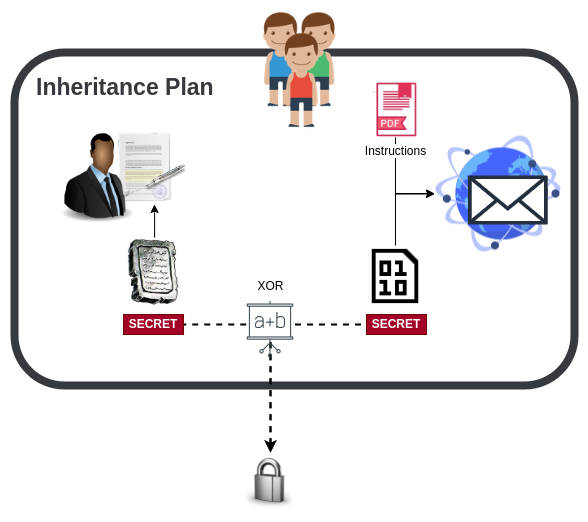

The diagram above was exported from draw.io. Its source (the exported page's mxGraphModel, read from the mxfile embedded in the PNG):
<mxGraphModel dx="2831" dy="1245" grid="1" gridSize="10" guides="1" tooltips="1" connect="1" arrows="1" fold="1" page="1" pageScale="1" pageWidth="827" pageHeight="1169" math="0" shadow="0">
  <root>
    <mxCell id="0" />
    <mxCell id="1" parent="0" />
    <mxCell id="2" value="" style="rounded=1;whiteSpace=wrap;html=1;fontFamily=Helvetica;fontSize=12;strokeColor=#36393d;strokeWidth=8;fillColor=none;" vertex="1" parent="1">
      <mxGeometry x="110" y="80" width="560" height="333" as="geometry" />
    </mxCell>
    <mxCell id="3" value="" style="shape=image;html=1;verticalAlign=top;verticalLabelPosition=bottom;labelBackgroundColor=#ffffff;imageAspect=0;aspect=fixed;image=https://cdn4.iconfinder.com/data/icons/3d_icons/128/lock.png;fontFamily=Helvetica;fontSize=12;fontColor=default;align=center;strokeColor=default;fillColor=default;" vertex="1" parent="1">
      <mxGeometry x="337" y="480" width="58" height="58" as="geometry" />
    </mxCell>
    <mxCell id="4" style="edgeStyle=orthogonalEdgeStyle;rounded=0;orthogonalLoop=1;jettySize=auto;html=1;startArrow=classic;startFill=0;endArrow=none;endFill=0;dashed=1;exitX=0.5;exitY=0;exitDx=0;exitDy=0;strokeWidth=2;entryX=1;entryY=0.5;entryDx=0;entryDy=0;" edge="1" source="3" target="27" parent="1">
      <mxGeometry relative="1" as="geometry">
        <mxPoint x="346" y="398" as="sourcePoint" />
        <Array as="points">
          <mxPoint x="366" y="352" />
        </Array>
        <mxPoint x="278" y="329.00000000000045" as="targetPoint" />
      </mxGeometry>
    </mxCell>
    <mxCell id="5" style="edgeStyle=orthogonalEdgeStyle;rounded=0;orthogonalLoop=1;jettySize=auto;html=1;startArrow=classic;startFill=1;endArrow=none;endFill=0;dashed=1;exitX=0.5;exitY=0;exitDx=0;exitDy=0;strokeWidth=2;entryX=0;entryY=0.5;entryDx=0;entryDy=0;" edge="1" source="3" target="26" parent="1">
      <mxGeometry relative="1" as="geometry">
        <mxPoint x="376" y="398" as="sourcePoint" />
        <Array as="points">
          <mxPoint x="366" y="352" />
        </Array>
        <mxPoint x="462" y="329.00000000000045" as="targetPoint" />
      </mxGeometry>
    </mxCell>
    <mxCell id="6" value="" style="shape=image;verticalLabelPosition=bottom;labelBackgroundColor=default;verticalAlign=top;aspect=fixed;imageAspect=0;image=http://img4.wikia.nocookie.net/__cb20120626055902/finalfantasy/images/b/b2/FF1_Slab.png;" vertex="1" parent="1">
      <mxGeometry x="220.55000000000004" y="265" width="56.91" height="70" as="geometry" />
    </mxCell>
    <mxCell id="7" value="" style="shape=image;html=1;verticalAlign=top;verticalLabelPosition=bottom;labelBackgroundColor=#ffffff;imageAspect=0;aspect=fixed;image=https://cdn0.iconfinder.com/data/icons/octicons/1024/file-binary-128.png" vertex="1" parent="1">
      <mxGeometry x="460.00000000000017" y="273" width="62" height="62" as="geometry" />
    </mxCell>
    <mxCell id="8" value="" style="group" vertex="1" connectable="0" parent="1">
      <mxGeometry x="326.9200000000001" y="37.500000000000014" width="136.61" height="120" as="geometry" />
    </mxCell>
    <mxCell id="9" value="" style="shape=image;html=1;verticalAlign=top;verticalLabelPosition=bottom;labelBackgroundColor=#ffffff;imageAspect=0;aspect=fixed;image=https://cdn4.iconfinder.com/data/icons/little-boy/128/Little_Boy_Green.png" vertex="1" parent="8">
      <mxGeometry x="37.510651742703345" width="99.095434975561" height="99.095434975561" as="geometry" />
    </mxCell>
    <mxCell id="10" value="" style="shape=image;html=1;verticalAlign=top;verticalLabelPosition=bottom;labelBackgroundColor=#ffffff;imageAspect=0;aspect=fixed;image=https://cdn4.iconfinder.com/data/icons/little-boy/128/Little_Boy_Blue.png" vertex="1" parent="8">
      <mxGeometry width="99.095434975561" height="99.095434975561" as="geometry" />
    </mxCell>
    <mxCell id="11" value="" style="shape=image;html=1;verticalAlign=top;verticalLabelPosition=bottom;labelBackgroundColor=#ffffff;imageAspect=0;aspect=fixed;image=https://cdn4.iconfinder.com/data/icons/little-boy/128/Little_Boy_Red.png" vertex="1" parent="8">
      <mxGeometry x="20.90376877302351" y="20.903225806451612" width="99.095434975561" height="99.095434975561" as="geometry" />
    </mxCell>
    <mxCell id="12" style="rounded=0;sketch=0;jumpStyle=none;orthogonalLoop=1;jettySize=auto;html=1;shadow=0;startArrow=none;startFill=0;endArrow=classic;endFill=1;strokeWidth=1;edgeStyle=orthogonalEdgeStyle;entryX=0;entryY=0.5;entryDx=0;entryDy=0;exitX=0.5;exitY=1;exitDx=0;exitDy=0;" edge="1" source="28" target="19" parent="1">
      <mxGeometry relative="1" as="geometry">
        <Array as="points" />
        <mxPoint x="742.55" y="337.05" as="sourcePoint" />
        <mxPoint x="852.55" y="339" as="targetPoint" />
      </mxGeometry>
    </mxCell>
    <mxCell id="13" style="edgeStyle=orthogonalEdgeStyle;rounded=0;orthogonalLoop=1;jettySize=auto;html=1;startArrow=none;startFill=0;endArrow=classic;endFill=1;entryX=0;entryY=0.5;entryDx=0;entryDy=0;" edge="1" source="7" target="19" parent="1">
      <mxGeometry relative="1" as="geometry">
        <mxPoint x="670" y="301.05" as="targetPoint" />
        <Array as="points">
          <mxPoint x="491" y="221" />
          <mxPoint x="530" y="221" />
        </Array>
      </mxGeometry>
    </mxCell>
    <mxCell id="14" value="Inheritance Plan" style="text;html=1;strokeColor=none;fillColor=none;align=left;verticalAlign=middle;whiteSpace=wrap;rounded=0;fontFamily=Helvetica;fontSize=23;fontColor=#36393D;opacity=70;labelBackgroundColor=default;fontStyle=1" vertex="1" parent="1">
      <mxGeometry x="129.99999999999997" y="100" width="218.91" height="30" as="geometry" />
    </mxCell>
    <mxCell id="15" value="" style="group" vertex="1" connectable="0" parent="1">
      <mxGeometry x="129.57000000000002" y="150" width="156.7" height="110" as="geometry" />
    </mxCell>
    <mxCell id="16" value="" style="shape=image;html=1;verticalAlign=top;verticalLabelPosition=bottom;labelBackgroundColor=#ffffff;imageAspect=0;aspect=fixed;image=https://cdn3.iconfinder.com/data/icons/lovely/PNG/128/Register.png" vertex="1" parent="15">
      <mxGeometry x="84.10916922902571" y="9.344500000000005" width="72.5880955523294" height="72.5880955523294" as="geometry" />
    </mxCell>
    <mxCell id="17" value="" style="image;html=1;image=img/lib/clip_art/people/Suit_Man_Black_128x128.png;fontFamily=Helvetica;fontSize=12;fontColor=default;align=center;strokeColor=default;fillColor=default;" vertex="1" parent="15">
      <mxGeometry x="17.08788156348734" width="92.91626338684706" height="110" as="geometry" />
    </mxCell>
    <mxCell id="18" value="" style="group" vertex="1" connectable="0" parent="1">
      <mxGeometry x="530" y="157.5" width="128" height="128" as="geometry" />
    </mxCell>
    <mxCell id="19" value="" style="shape=image;html=1;verticalAlign=top;verticalLabelPosition=bottom;labelBackgroundColor=#ffffff;imageAspect=0;aspect=fixed;image=https://cdn2.iconfinder.com/data/icons/whcompare-isometric-web-hosting-servers/50/connected-globe-128.png" vertex="1" parent="18">
      <mxGeometry width="128" height="128" as="geometry" />
    </mxCell>
    <mxCell id="20" value="" style="group" vertex="1" connectable="0" parent="18">
      <mxGeometry x="33.549999999999955" y="45" width="79.59" height="50" as="geometry" />
    </mxCell>
    <mxCell id="21" value="" style="rounded=0;whiteSpace=wrap;html=1;fontFamily=Helvetica;fontSize=11;fontColor=default;strokeColor=none;strokeWidth=2;fillColor=default;" vertex="1" parent="20">
      <mxGeometry x="1.6666317663071932" y="1.6666666666666667" width="76.66506125013089" height="46.66666666666667" as="geometry" />
    </mxCell>
    <mxCell id="22" value="" style="sketch=0;outlineConnect=0;fontColor=#232F3E;gradientColor=none;fillColor=#232F3D;strokeColor=none;dashed=0;verticalLabelPosition=bottom;verticalAlign=top;align=center;html=1;fontSize=12;fontStyle=0;aspect=fixed;pointerEvents=1;shape=mxgraph.aws4.email_2;fontFamily=Helvetica;" vertex="1" parent="20">
      <mxGeometry width="79.59000000000002" height="49.998952989215795" as="geometry" />
    </mxCell>
    <mxCell id="23" value="" style="group;labelBackgroundColor=none;strokeColor=none;fillColor=none;" vertex="1" connectable="0" parent="1">
      <mxGeometry x="331.9999999999999" y="323" width="68" height="68" as="geometry" />
    </mxCell>
    <mxCell id="24" value="" style="rounded=0;whiteSpace=wrap;html=1;strokeColor=none;" vertex="1" parent="23">
      <mxGeometry x="13.6" y="9.066666666666666" width="40.8" height="35.13333333333333" as="geometry" />
    </mxCell>
    <mxCell id="25" value="XOR" style="shape=image;html=1;verticalAlign=bottom;verticalLabelPosition=top;labelBackgroundColor=#ffffff;imageAspect=0;aspect=fixed;image=https://cdn2.iconfinder.com/data/icons/thin-line-icons-for-seo-and-development-1/64/SEO_courses_training_flipchart-128.png;labelPosition=center;align=center;" vertex="1" parent="23">
      <mxGeometry width="68" height="68" as="geometry" />
    </mxCell>
    <mxCell id="26" value="SECRET" style="rounded=0;whiteSpace=wrap;html=1;fillColor=#a20025;strokeColor=#6F0000;fontColor=#ffffff;fontStyle=1;fontSize=12;align=center;" vertex="1" parent="1">
      <mxGeometry x="462" y="342" width="60" height="20" as="geometry" />
    </mxCell>
    <mxCell id="27" value="SECRET" style="rounded=0;whiteSpace=wrap;html=1;fillColor=#a20025;strokeColor=#6F0000;fontColor=#ffffff;fontStyle=1;fontSize=12;align=center;" vertex="1" parent="1">
      <mxGeometry x="219.01" y="342" width="60" height="20" as="geometry" />
    </mxCell>
    <mxCell id="28" value="Instructions" style="shape=image;html=1;verticalAlign=top;verticalLabelPosition=bottom;labelBackgroundColor=#ffffff;imageAspect=0;aspect=fixed;image=https://cdn2.iconfinder.com/data/icons/file-extension-names-vol-3-6/512/24-128.png;labelBorderColor=none;sketch=0;fontFamily=Helvetica;fontSize=12;fillColor=#4D4D4D;" vertex="1" parent="1">
      <mxGeometry x="463.53" y="109.99999999999997" width="54.95" height="54.95" as="geometry" />
    </mxCell>
    <mxCell id="29" style="edgeStyle=orthogonalEdgeStyle;rounded=0;sketch=0;jumpStyle=none;jumpSize=10;orthogonalLoop=1;jettySize=auto;html=1;shadow=0;labelBackgroundColor=default;fontFamily=Helvetica;fontSize=23;fontColor=#FF8000;startArrow=none;startFill=0;endArrow=classic;endFill=1;sourcePerimeterSpacing=0;targetPerimeterSpacing=0;strokeColor=#000000;strokeWidth=1;fillColor=default;gradientColor=none;entryX=0.5;entryY=1;entryDx=0;entryDy=0;" edge="1" source="6" target="16" parent="1">
      <mxGeometry relative="1" as="geometry">
        <mxPoint x="230" as="targetPoint" />
        <Array as="points">
          <mxPoint x="249" y="240" />
        </Array>
      </mxGeometry>
    </mxCell>
  </root>
</mxGraphModel>